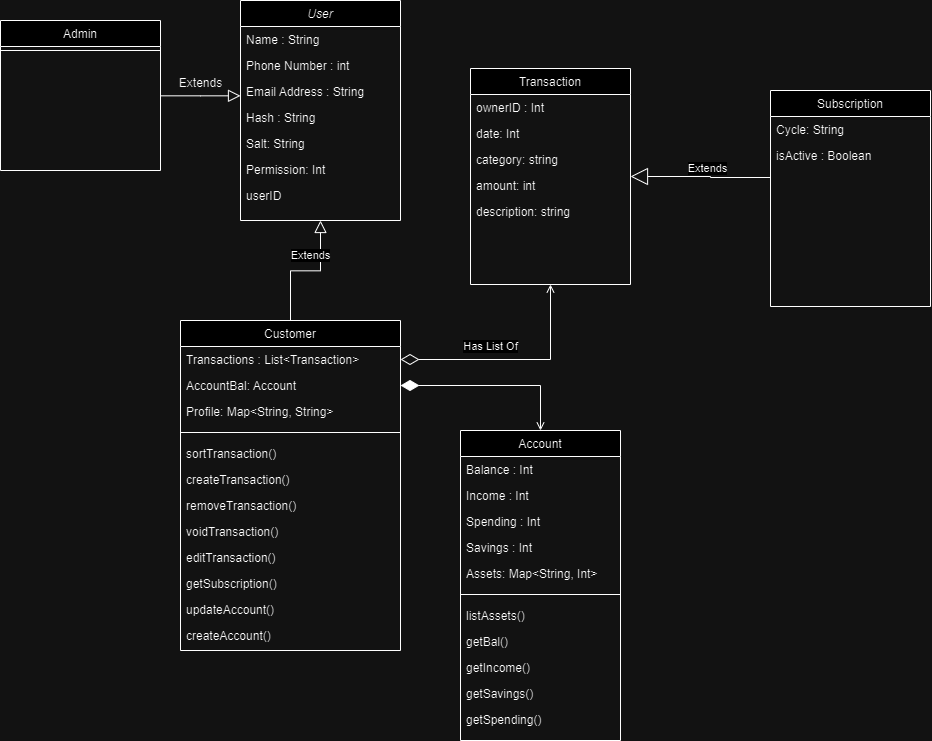

The diagram above was exported from draw.io. Its source (the exported page's mxGraphModel, read from the mxfile embedded in the PNG):
<mxGraphModel dx="2555" dy="963" grid="1" gridSize="10" guides="1" tooltips="1" connect="1" arrows="1" fold="1" page="1" pageScale="1" pageWidth="827" pageHeight="1169" math="0" shadow="0">
  <root>
    <mxCell id="WIyWlLk6GJQsqaUBKTNV-0" />
    <mxCell id="WIyWlLk6GJQsqaUBKTNV-1" parent="WIyWlLk6GJQsqaUBKTNV-0" />
    <mxCell id="zkfFHV4jXpPFQw0GAbJ--0" value="User" style="swimlane;fontStyle=2;align=center;verticalAlign=top;childLayout=stackLayout;horizontal=1;startSize=26;horizontalStack=0;resizeParent=1;resizeLast=0;collapsible=1;marginBottom=0;rounded=0;shadow=0;strokeWidth=1;" parent="WIyWlLk6GJQsqaUBKTNV-1" vertex="1">
      <mxGeometry x="210" y="10" width="160" height="220" as="geometry">
        <mxRectangle x="230" y="140" width="160" height="26" as="alternateBounds" />
      </mxGeometry>
    </mxCell>
    <mxCell id="zkfFHV4jXpPFQw0GAbJ--1" value="Name : String" style="text;align=left;verticalAlign=top;spacingLeft=4;spacingRight=4;overflow=hidden;rotatable=0;points=[[0,0.5],[1,0.5]];portConstraint=eastwest;" parent="zkfFHV4jXpPFQw0GAbJ--0" vertex="1">
      <mxGeometry y="26" width="160" height="26" as="geometry" />
    </mxCell>
    <mxCell id="zkfFHV4jXpPFQw0GAbJ--2" value="Phone Number : int" style="text;align=left;verticalAlign=top;spacingLeft=4;spacingRight=4;overflow=hidden;rotatable=0;points=[[0,0.5],[1,0.5]];portConstraint=eastwest;rounded=0;shadow=0;html=0;" parent="zkfFHV4jXpPFQw0GAbJ--0" vertex="1">
      <mxGeometry y="52" width="160" height="26" as="geometry" />
    </mxCell>
    <mxCell id="zkfFHV4jXpPFQw0GAbJ--3" value="Email Address : String" style="text;align=left;verticalAlign=top;spacingLeft=4;spacingRight=4;overflow=hidden;rotatable=0;points=[[0,0.5],[1,0.5]];portConstraint=eastwest;rounded=0;shadow=0;html=0;" parent="zkfFHV4jXpPFQw0GAbJ--0" vertex="1">
      <mxGeometry y="78" width="160" height="26" as="geometry" />
    </mxCell>
    <mxCell id="W-yp1eOoPUz3HsOBmelf-0" value="Hash : String" style="text;align=left;verticalAlign=top;spacingLeft=4;spacingRight=4;overflow=hidden;rotatable=0;points=[[0,0.5],[1,0.5]];portConstraint=eastwest;rounded=0;shadow=0;html=0;" vertex="1" parent="zkfFHV4jXpPFQw0GAbJ--0">
      <mxGeometry y="104" width="160" height="26" as="geometry" />
    </mxCell>
    <mxCell id="W-yp1eOoPUz3HsOBmelf-1" value="Salt: String" style="text;align=left;verticalAlign=top;spacingLeft=4;spacingRight=4;overflow=hidden;rotatable=0;points=[[0,0.5],[1,0.5]];portConstraint=eastwest;rounded=0;shadow=0;html=0;" vertex="1" parent="zkfFHV4jXpPFQw0GAbJ--0">
      <mxGeometry y="130" width="160" height="26" as="geometry" />
    </mxCell>
    <mxCell id="W-yp1eOoPUz3HsOBmelf-3" value="Permission: Int" style="text;align=left;verticalAlign=top;spacingLeft=4;spacingRight=4;overflow=hidden;rotatable=0;points=[[0,0.5],[1,0.5]];portConstraint=eastwest;rounded=0;shadow=0;html=0;" vertex="1" parent="zkfFHV4jXpPFQw0GAbJ--0">
      <mxGeometry y="156" width="160" height="26" as="geometry" />
    </mxCell>
    <mxCell id="W-yp1eOoPUz3HsOBmelf-27" value="userID" style="text;align=left;verticalAlign=top;spacingLeft=4;spacingRight=4;overflow=hidden;rotatable=0;points=[[0,0.5],[1,0.5]];portConstraint=eastwest;rounded=0;shadow=0;html=0;" vertex="1" parent="zkfFHV4jXpPFQw0GAbJ--0">
      <mxGeometry y="182" width="160" height="26" as="geometry" />
    </mxCell>
    <mxCell id="zkfFHV4jXpPFQw0GAbJ--6" value="Customer" style="swimlane;fontStyle=0;align=center;verticalAlign=top;childLayout=stackLayout;horizontal=1;startSize=26;horizontalStack=0;resizeParent=1;resizeLast=0;collapsible=1;marginBottom=0;rounded=0;shadow=0;strokeWidth=1;" parent="WIyWlLk6GJQsqaUBKTNV-1" vertex="1">
      <mxGeometry x="150" y="330" width="220" height="330" as="geometry">
        <mxRectangle x="130" y="380" width="160" height="26" as="alternateBounds" />
      </mxGeometry>
    </mxCell>
    <mxCell id="zkfFHV4jXpPFQw0GAbJ--7" value="Transactions : List&lt;Transaction&gt;" style="text;align=left;verticalAlign=top;spacingLeft=4;spacingRight=4;overflow=hidden;rotatable=0;points=[[0,0.5],[1,0.5]];portConstraint=eastwest;" parent="zkfFHV4jXpPFQw0GAbJ--6" vertex="1">
      <mxGeometry y="26" width="220" height="26" as="geometry" />
    </mxCell>
    <mxCell id="W-yp1eOoPUz3HsOBmelf-5" value="AccountBal: Account&#10;" style="text;align=left;verticalAlign=top;spacingLeft=4;spacingRight=4;overflow=hidden;rotatable=0;points=[[0,0.5],[1,0.5]];portConstraint=eastwest;" vertex="1" parent="zkfFHV4jXpPFQw0GAbJ--6">
      <mxGeometry y="52" width="220" height="26" as="geometry" />
    </mxCell>
    <mxCell id="W-yp1eOoPUz3HsOBmelf-8" value="Profile: Map&lt;String, String&gt;&#10;" style="text;align=left;verticalAlign=top;spacingLeft=4;spacingRight=4;overflow=hidden;rotatable=0;points=[[0,0.5],[1,0.5]];portConstraint=eastwest;" vertex="1" parent="zkfFHV4jXpPFQw0GAbJ--6">
      <mxGeometry y="78" width="220" height="26" as="geometry" />
    </mxCell>
    <mxCell id="W-yp1eOoPUz3HsOBmelf-46" value="" style="line;html=1;strokeWidth=1;align=left;verticalAlign=middle;spacingTop=-1;spacingLeft=3;spacingRight=3;rotatable=0;labelPosition=right;points=[];portConstraint=eastwest;" vertex="1" parent="zkfFHV4jXpPFQw0GAbJ--6">
      <mxGeometry y="104" width="220" height="16" as="geometry" />
    </mxCell>
    <mxCell id="W-yp1eOoPUz3HsOBmelf-9" value="sortTransaction()" style="text;align=left;verticalAlign=top;spacingLeft=4;spacingRight=4;overflow=hidden;rotatable=0;points=[[0,0.5],[1,0.5]];portConstraint=eastwest;" vertex="1" parent="zkfFHV4jXpPFQw0GAbJ--6">
      <mxGeometry y="120" width="220" height="26" as="geometry" />
    </mxCell>
    <mxCell id="W-yp1eOoPUz3HsOBmelf-10" value="createTransaction()" style="text;align=left;verticalAlign=top;spacingLeft=4;spacingRight=4;overflow=hidden;rotatable=0;points=[[0,0.5],[1,0.5]];portConstraint=eastwest;" vertex="1" parent="zkfFHV4jXpPFQw0GAbJ--6">
      <mxGeometry y="146" width="220" height="26" as="geometry" />
    </mxCell>
    <mxCell id="W-yp1eOoPUz3HsOBmelf-11" value="removeTransaction()" style="text;align=left;verticalAlign=top;spacingLeft=4;spacingRight=4;overflow=hidden;rotatable=0;points=[[0,0.5],[1,0.5]];portConstraint=eastwest;" vertex="1" parent="zkfFHV4jXpPFQw0GAbJ--6">
      <mxGeometry y="172" width="220" height="26" as="geometry" />
    </mxCell>
    <mxCell id="W-yp1eOoPUz3HsOBmelf-12" value="voidTransaction()" style="text;align=left;verticalAlign=top;spacingLeft=4;spacingRight=4;overflow=hidden;rotatable=0;points=[[0,0.5],[1,0.5]];portConstraint=eastwest;" vertex="1" parent="zkfFHV4jXpPFQw0GAbJ--6">
      <mxGeometry y="198" width="220" height="26" as="geometry" />
    </mxCell>
    <mxCell id="W-yp1eOoPUz3HsOBmelf-22" value="editTransaction()" style="text;align=left;verticalAlign=top;spacingLeft=4;spacingRight=4;overflow=hidden;rotatable=0;points=[[0,0.5],[1,0.5]];portConstraint=eastwest;" vertex="1" parent="zkfFHV4jXpPFQw0GAbJ--6">
      <mxGeometry y="224" width="220" height="26" as="geometry" />
    </mxCell>
    <mxCell id="W-yp1eOoPUz3HsOBmelf-23" value="getSubscription()" style="text;align=left;verticalAlign=top;spacingLeft=4;spacingRight=4;overflow=hidden;rotatable=0;points=[[0,0.5],[1,0.5]];portConstraint=eastwest;" vertex="1" parent="zkfFHV4jXpPFQw0GAbJ--6">
      <mxGeometry y="250" width="220" height="26" as="geometry" />
    </mxCell>
    <mxCell id="W-yp1eOoPUz3HsOBmelf-53" value="updateAccount()" style="text;align=left;verticalAlign=top;spacingLeft=4;spacingRight=4;overflow=hidden;rotatable=0;points=[[0,0.5],[1,0.5]];portConstraint=eastwest;" vertex="1" parent="zkfFHV4jXpPFQw0GAbJ--6">
      <mxGeometry y="276" width="220" height="26" as="geometry" />
    </mxCell>
    <mxCell id="W-yp1eOoPUz3HsOBmelf-54" value="createAccount()" style="text;align=left;verticalAlign=top;spacingLeft=4;spacingRight=4;overflow=hidden;rotatable=0;points=[[0,0.5],[1,0.5]];portConstraint=eastwest;" vertex="1" parent="zkfFHV4jXpPFQw0GAbJ--6">
      <mxGeometry y="302" width="220" height="26" as="geometry" />
    </mxCell>
    <mxCell id="zkfFHV4jXpPFQw0GAbJ--12" value="" style="endArrow=block;endSize=10;endFill=0;shadow=0;strokeWidth=1;rounded=0;edgeStyle=elbowEdgeStyle;elbow=vertical;" parent="WIyWlLk6GJQsqaUBKTNV-1" source="zkfFHV4jXpPFQw0GAbJ--6" target="zkfFHV4jXpPFQw0GAbJ--0" edge="1">
      <mxGeometry width="160" relative="1" as="geometry">
        <mxPoint x="190" y="93" as="sourcePoint" />
        <mxPoint x="190" y="93" as="targetPoint" />
      </mxGeometry>
    </mxCell>
    <mxCell id="W-yp1eOoPUz3HsOBmelf-24" value="Extends" style="edgeLabel;html=1;align=center;verticalAlign=middle;resizable=0;points=[];" vertex="1" connectable="0" parent="zkfFHV4jXpPFQw0GAbJ--12">
      <mxGeometry x="-0.2108" y="3" relative="1" as="geometry">
        <mxPoint x="18" y="-13" as="offset" />
      </mxGeometry>
    </mxCell>
    <mxCell id="zkfFHV4jXpPFQw0GAbJ--13" value="Admin" style="swimlane;fontStyle=0;align=center;verticalAlign=top;childLayout=stackLayout;horizontal=1;startSize=26;horizontalStack=0;resizeParent=1;resizeLast=0;collapsible=1;marginBottom=0;rounded=0;shadow=0;strokeWidth=1;" parent="WIyWlLk6GJQsqaUBKTNV-1" vertex="1">
      <mxGeometry x="-30" y="30" width="160" height="150" as="geometry">
        <mxRectangle x="340" y="380" width="170" height="26" as="alternateBounds" />
      </mxGeometry>
    </mxCell>
    <mxCell id="zkfFHV4jXpPFQw0GAbJ--15" value="" style="line;html=1;strokeWidth=1;align=left;verticalAlign=middle;spacingTop=-1;spacingLeft=3;spacingRight=3;rotatable=0;labelPosition=right;points=[];portConstraint=eastwest;" parent="zkfFHV4jXpPFQw0GAbJ--13" vertex="1">
      <mxGeometry y="26" width="160" height="8" as="geometry" />
    </mxCell>
    <object label="" id="zkfFHV4jXpPFQw0GAbJ--16">
      <mxCell style="endArrow=block;endSize=10;endFill=0;shadow=0;strokeWidth=1;rounded=0;edgeStyle=elbowEdgeStyle;elbow=vertical;" parent="WIyWlLk6GJQsqaUBKTNV-1" source="zkfFHV4jXpPFQw0GAbJ--13" target="zkfFHV4jXpPFQw0GAbJ--0" edge="1">
        <mxGeometry width="160" relative="1" as="geometry">
          <mxPoint x="200" y="263" as="sourcePoint" />
          <mxPoint x="300" y="161" as="targetPoint" />
        </mxGeometry>
      </mxCell>
    </object>
    <mxCell id="W-yp1eOoPUz3HsOBmelf-66" style="edgeStyle=orthogonalEdgeStyle;rounded=0;orthogonalLoop=1;jettySize=auto;html=1;startArrow=block;startFill=0;endArrow=none;endFill=0;startSize=15;" edge="1" parent="WIyWlLk6GJQsqaUBKTNV-1" source="zkfFHV4jXpPFQw0GAbJ--17">
      <mxGeometry relative="1" as="geometry">
        <mxPoint x="740" y="186" as="targetPoint" />
        <Array as="points">
          <mxPoint x="680" y="186" />
          <mxPoint x="680" y="187" />
          <mxPoint x="740" y="187" />
        </Array>
      </mxGeometry>
    </mxCell>
    <mxCell id="W-yp1eOoPUz3HsOBmelf-67" value="Extends" style="edgeLabel;html=1;align=center;verticalAlign=middle;resizable=0;points=[];" vertex="1" connectable="0" parent="W-yp1eOoPUz3HsOBmelf-66">
      <mxGeometry x="0.0747" relative="1" as="geometry">
        <mxPoint y="-8" as="offset" />
      </mxGeometry>
    </mxCell>
    <mxCell id="zkfFHV4jXpPFQw0GAbJ--17" value="Transaction" style="swimlane;fontStyle=0;align=center;verticalAlign=top;childLayout=stackLayout;horizontal=1;startSize=26;horizontalStack=0;resizeParent=1;resizeLast=0;collapsible=1;marginBottom=0;rounded=0;shadow=0;strokeWidth=1;" parent="WIyWlLk6GJQsqaUBKTNV-1" vertex="1">
      <mxGeometry x="440" y="78" width="160" height="216" as="geometry">
        <mxRectangle x="550" y="140" width="160" height="26" as="alternateBounds" />
      </mxGeometry>
    </mxCell>
    <mxCell id="W-yp1eOoPUz3HsOBmelf-26" value="ownerID : Int" style="text;align=left;verticalAlign=top;spacingLeft=4;spacingRight=4;overflow=hidden;rotatable=0;points=[[0,0.5],[1,0.5]];portConstraint=eastwest;" vertex="1" parent="zkfFHV4jXpPFQw0GAbJ--17">
      <mxGeometry y="26" width="160" height="26" as="geometry" />
    </mxCell>
    <mxCell id="W-yp1eOoPUz3HsOBmelf-28" value="date: Int" style="text;align=left;verticalAlign=top;spacingLeft=4;spacingRight=4;overflow=hidden;rotatable=0;points=[[0,0.5],[1,0.5]];portConstraint=eastwest;" vertex="1" parent="zkfFHV4jXpPFQw0GAbJ--17">
      <mxGeometry y="52" width="160" height="26" as="geometry" />
    </mxCell>
    <mxCell id="W-yp1eOoPUz3HsOBmelf-29" value="category: string" style="text;align=left;verticalAlign=top;spacingLeft=4;spacingRight=4;overflow=hidden;rotatable=0;points=[[0,0.5],[1,0.5]];portConstraint=eastwest;" vertex="1" parent="zkfFHV4jXpPFQw0GAbJ--17">
      <mxGeometry y="78" width="160" height="26" as="geometry" />
    </mxCell>
    <mxCell id="W-yp1eOoPUz3HsOBmelf-30" value="amount: int" style="text;align=left;verticalAlign=top;spacingLeft=4;spacingRight=4;overflow=hidden;rotatable=0;points=[[0,0.5],[1,0.5]];portConstraint=eastwest;" vertex="1" parent="zkfFHV4jXpPFQw0GAbJ--17">
      <mxGeometry y="104" width="160" height="26" as="geometry" />
    </mxCell>
    <mxCell id="W-yp1eOoPUz3HsOBmelf-31" value="description: string" style="text;align=left;verticalAlign=top;spacingLeft=4;spacingRight=4;overflow=hidden;rotatable=0;points=[[0,0.5],[1,0.5]];portConstraint=eastwest;" vertex="1" parent="zkfFHV4jXpPFQw0GAbJ--17">
      <mxGeometry y="130" width="160" height="26" as="geometry" />
    </mxCell>
    <mxCell id="W-yp1eOoPUz3HsOBmelf-4" value="Extends" style="text;html=1;align=center;verticalAlign=middle;resizable=0;points=[];autosize=1;strokeColor=none;fillColor=none;" vertex="1" parent="WIyWlLk6GJQsqaUBKTNV-1">
      <mxGeometry x="135" y="78" width="70" height="30" as="geometry" />
    </mxCell>
    <mxCell id="W-yp1eOoPUz3HsOBmelf-33" style="edgeStyle=orthogonalEdgeStyle;rounded=0;orthogonalLoop=1;jettySize=auto;html=1;startArrow=diamondThin;startFill=0;endArrow=open;endFill=0;sourcePerimeterSpacing=0;startSize=16;" edge="1" parent="WIyWlLk6GJQsqaUBKTNV-1" source="zkfFHV4jXpPFQw0GAbJ--7" target="zkfFHV4jXpPFQw0GAbJ--17">
      <mxGeometry relative="1" as="geometry" />
    </mxCell>
    <mxCell id="W-yp1eOoPUz3HsOBmelf-47" value="Has List Of" style="edgeLabel;html=1;align=center;verticalAlign=middle;resizable=0;points=[];" vertex="1" connectable="0" parent="W-yp1eOoPUz3HsOBmelf-33">
      <mxGeometry x="0.0267" y="3" relative="1" as="geometry">
        <mxPoint x="-26" y="-10" as="offset" />
      </mxGeometry>
    </mxCell>
    <mxCell id="W-yp1eOoPUz3HsOBmelf-34" value="Account" style="swimlane;fontStyle=0;align=center;verticalAlign=top;childLayout=stackLayout;horizontal=1;startSize=26;horizontalStack=0;resizeParent=1;resizeLast=0;collapsible=1;marginBottom=0;rounded=0;shadow=0;strokeWidth=1;" vertex="1" parent="WIyWlLk6GJQsqaUBKTNV-1">
      <mxGeometry x="430" y="440" width="160" height="310" as="geometry">
        <mxRectangle x="550" y="140" width="160" height="26" as="alternateBounds" />
      </mxGeometry>
    </mxCell>
    <mxCell id="W-yp1eOoPUz3HsOBmelf-35" value="Balance : Int" style="text;align=left;verticalAlign=top;spacingLeft=4;spacingRight=4;overflow=hidden;rotatable=0;points=[[0,0.5],[1,0.5]];portConstraint=eastwest;" vertex="1" parent="W-yp1eOoPUz3HsOBmelf-34">
      <mxGeometry y="26" width="160" height="26" as="geometry" />
    </mxCell>
    <mxCell id="W-yp1eOoPUz3HsOBmelf-36" value="Income : Int" style="text;align=left;verticalAlign=top;spacingLeft=4;spacingRight=4;overflow=hidden;rotatable=0;points=[[0,0.5],[1,0.5]];portConstraint=eastwest;" vertex="1" parent="W-yp1eOoPUz3HsOBmelf-34">
      <mxGeometry y="52" width="160" height="26" as="geometry" />
    </mxCell>
    <mxCell id="W-yp1eOoPUz3HsOBmelf-37" value="Spending : Int" style="text;align=left;verticalAlign=top;spacingLeft=4;spacingRight=4;overflow=hidden;rotatable=0;points=[[0,0.5],[1,0.5]];portConstraint=eastwest;" vertex="1" parent="W-yp1eOoPUz3HsOBmelf-34">
      <mxGeometry y="78" width="160" height="26" as="geometry" />
    </mxCell>
    <mxCell id="W-yp1eOoPUz3HsOBmelf-38" value="Savings : Int" style="text;align=left;verticalAlign=top;spacingLeft=4;spacingRight=4;overflow=hidden;rotatable=0;points=[[0,0.5],[1,0.5]];portConstraint=eastwest;" vertex="1" parent="W-yp1eOoPUz3HsOBmelf-34">
      <mxGeometry y="104" width="160" height="26" as="geometry" />
    </mxCell>
    <mxCell id="W-yp1eOoPUz3HsOBmelf-39" value="Assets: Map&lt;String, Int&gt;" style="text;align=left;verticalAlign=top;spacingLeft=4;spacingRight=4;overflow=hidden;rotatable=0;points=[[0,0.5],[1,0.5]];portConstraint=eastwest;" vertex="1" parent="W-yp1eOoPUz3HsOBmelf-34">
      <mxGeometry y="130" width="160" height="26" as="geometry" />
    </mxCell>
    <mxCell id="W-yp1eOoPUz3HsOBmelf-45" value="" style="line;html=1;strokeWidth=1;align=left;verticalAlign=middle;spacingTop=-1;spacingLeft=3;spacingRight=3;rotatable=0;labelPosition=right;points=[];portConstraint=eastwest;" vertex="1" parent="W-yp1eOoPUz3HsOBmelf-34">
      <mxGeometry y="156" width="160" height="16" as="geometry" />
    </mxCell>
    <mxCell id="W-yp1eOoPUz3HsOBmelf-48" value="listAssets()" style="text;align=left;verticalAlign=top;spacingLeft=4;spacingRight=4;overflow=hidden;rotatable=0;points=[[0,0.5],[1,0.5]];portConstraint=eastwest;" vertex="1" parent="W-yp1eOoPUz3HsOBmelf-34">
      <mxGeometry y="172" width="160" height="26" as="geometry" />
    </mxCell>
    <mxCell id="W-yp1eOoPUz3HsOBmelf-49" value="getBal()" style="text;align=left;verticalAlign=top;spacingLeft=4;spacingRight=4;overflow=hidden;rotatable=0;points=[[0,0.5],[1,0.5]];portConstraint=eastwest;" vertex="1" parent="W-yp1eOoPUz3HsOBmelf-34">
      <mxGeometry y="198" width="160" height="26" as="geometry" />
    </mxCell>
    <mxCell id="W-yp1eOoPUz3HsOBmelf-50" value="getIncome()" style="text;align=left;verticalAlign=top;spacingLeft=4;spacingRight=4;overflow=hidden;rotatable=0;points=[[0,0.5],[1,0.5]];portConstraint=eastwest;" vertex="1" parent="W-yp1eOoPUz3HsOBmelf-34">
      <mxGeometry y="224" width="160" height="26" as="geometry" />
    </mxCell>
    <mxCell id="W-yp1eOoPUz3HsOBmelf-51" value="getSavings()" style="text;align=left;verticalAlign=top;spacingLeft=4;spacingRight=4;overflow=hidden;rotatable=0;points=[[0,0.5],[1,0.5]];portConstraint=eastwest;" vertex="1" parent="W-yp1eOoPUz3HsOBmelf-34">
      <mxGeometry y="250" width="160" height="26" as="geometry" />
    </mxCell>
    <mxCell id="W-yp1eOoPUz3HsOBmelf-52" value="getSpending()" style="text;align=left;verticalAlign=top;spacingLeft=4;spacingRight=4;overflow=hidden;rotatable=0;points=[[0,0.5],[1,0.5]];portConstraint=eastwest;" vertex="1" parent="W-yp1eOoPUz3HsOBmelf-34">
      <mxGeometry y="276" width="160" height="26" as="geometry" />
    </mxCell>
    <mxCell id="W-yp1eOoPUz3HsOBmelf-44" style="edgeStyle=orthogonalEdgeStyle;rounded=0;orthogonalLoop=1;jettySize=auto;html=1;endArrow=open;endFill=0;startArrow=diamondThin;startFill=1;startSize=16;" edge="1" parent="WIyWlLk6GJQsqaUBKTNV-1" source="W-yp1eOoPUz3HsOBmelf-5" target="W-yp1eOoPUz3HsOBmelf-34">
      <mxGeometry relative="1" as="geometry" />
    </mxCell>
    <mxCell id="W-yp1eOoPUz3HsOBmelf-55" value="Subscription" style="swimlane;fontStyle=0;align=center;verticalAlign=top;childLayout=stackLayout;horizontal=1;startSize=26;horizontalStack=0;resizeParent=1;resizeLast=0;collapsible=1;marginBottom=0;rounded=0;shadow=0;strokeWidth=1;" vertex="1" parent="WIyWlLk6GJQsqaUBKTNV-1">
      <mxGeometry x="740" y="100" width="160" height="216" as="geometry">
        <mxRectangle x="550" y="140" width="160" height="26" as="alternateBounds" />
      </mxGeometry>
    </mxCell>
    <mxCell id="W-yp1eOoPUz3HsOBmelf-56" value="Cycle: String" style="text;align=left;verticalAlign=top;spacingLeft=4;spacingRight=4;overflow=hidden;rotatable=0;points=[[0,0.5],[1,0.5]];portConstraint=eastwest;" vertex="1" parent="W-yp1eOoPUz3HsOBmelf-55">
      <mxGeometry y="26" width="160" height="26" as="geometry" />
    </mxCell>
    <mxCell id="W-yp1eOoPUz3HsOBmelf-57" value="isActive : Boolean" style="text;align=left;verticalAlign=top;spacingLeft=4;spacingRight=4;overflow=hidden;rotatable=0;points=[[0,0.5],[1,0.5]];portConstraint=eastwest;" vertex="1" parent="W-yp1eOoPUz3HsOBmelf-55">
      <mxGeometry y="52" width="160" height="26" as="geometry" />
    </mxCell>
  </root>
</mxGraphModel>